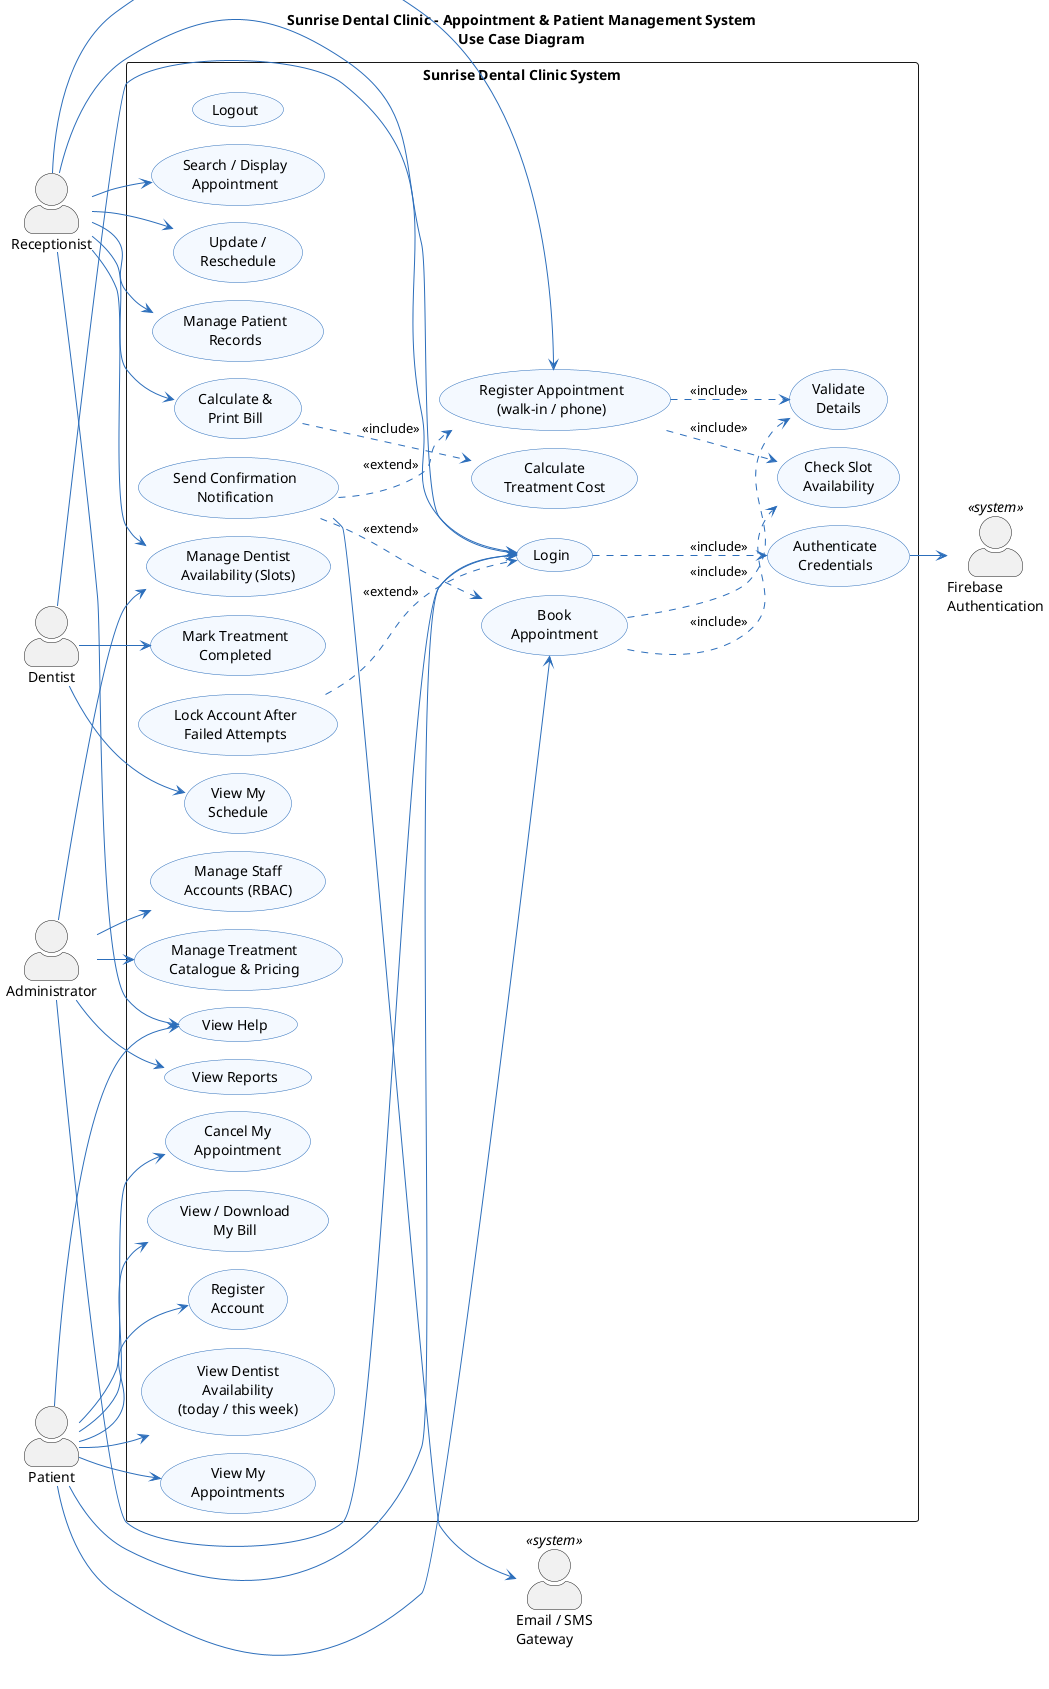

The diagram above was rendered by PlantUML. Its source (embedded in the PNG):
@startuml use_case
' Sunrise Dental Clinic - Use Case Diagram
' Layout: pure-Java Smetana engine (no Graphviz dependency)
!pragma layout smetana
skinparam backgroundColor #FFFFFF
skinparam shadowing false
skinparam packageStyle rectangle
skinparam actorStyle awesome
skinparam usecase {
  BackgroundColor #F4F9FF
  BorderColor #2C6EBB
  ArrowColor #2C6EBB
}
title Sunrise Dental Clinic - Appointment & Patient Management System\nUse Case Diagram

left to right direction

' ---- Primary (human) actors ----
actor "Patient" as PT
actor "Receptionist" as RC
actor "Dentist" as DN
actor "Administrator" as AD

' ---- Secondary (system) actors ----
actor "Firebase\nAuthentication" as FB <<system>>
actor "Email / SMS\nGateway" as GW <<system>>

rectangle "Sunrise Dental Clinic System" {

  ' Shared / security
  usecase "Login" as UC_LOGIN
  usecase "Logout" as UC_LOGOUT
  usecase "View Help" as UC_HELP
  usecase "Authenticate\nCredentials" as UC_AUTH
  usecase "Lock Account After\nFailed Attempts" as UC_LOCK

  ' Patient self-service
  usecase "Register\nAccount" as UC_REG
  usecase "View Dentist\nAvailability\n(today / this week)" as UC_AVAIL
  usecase "Book\nAppointment" as UC_BOOK
  usecase "View My\nAppointments" as UC_MYAPT
  usecase "Cancel My\nAppointment" as UC_CANCEL
  usecase "View / Download\nMy Bill" as UC_MYBILL

  ' Shared appointment sub-cases
  usecase "Validate\nDetails" as UC_VALID
  usecase "Check Slot\nAvailability" as UC_CHECK
  usecase "Send Confirmation\nNotification" as UC_NOTIFY

  ' Receptionist
  usecase "Manage Dentist\nAvailability (Slots)" as UC_SLOTS
  usecase "Register Appointment\n(walk-in / phone)" as UC_REGAPT
  usecase "Search / Display\nAppointment" as UC_SEARCH
  usecase "Update /\nReschedule" as UC_UPD
  usecase "Manage Patient\nRecords" as UC_PREC
  usecase "Calculate &\nPrint Bill" as UC_BILL
  usecase "Calculate\nTreatment Cost" as UC_COST

  ' Dentist
  usecase "View My\nSchedule" as UC_SCHED
  usecase "Mark Treatment\nCompleted" as UC_DONE

  ' Admin
  usecase "Manage Staff\nAccounts (RBAC)" as UC_STAFF
  usecase "Manage Treatment\nCatalogue & Pricing" as UC_CAT
  usecase "View Reports" as UC_RPT
}

' ---- Patient associations ----
PT --> UC_REG
PT --> UC_AVAIL
PT --> UC_BOOK
PT --> UC_MYAPT
PT --> UC_CANCEL
PT --> UC_MYBILL
PT --> UC_LOGIN
PT --> UC_HELP

' ---- Receptionist associations ----
RC --> UC_SLOTS
RC --> UC_REGAPT
RC --> UC_SEARCH
RC --> UC_UPD
RC --> UC_PREC
RC --> UC_BILL
RC --> UC_LOGIN
RC --> UC_HELP

' ---- Dentist associations ----
DN --> UC_SCHED
DN --> UC_DONE
DN --> UC_LOGIN

' ---- Admin associations (superset of receptionist) ----
AD --> UC_STAFF
AD --> UC_CAT
AD --> UC_RPT
AD --> UC_SLOTS
AD --> UC_LOGIN

' ---- Secondary actor associations ----
UC_AUTH --> FB
UC_NOTIFY --> GW

' ---- <<include>> relationships ----
UC_LOGIN ..> UC_AUTH : <<include>>
UC_BOOK ..> UC_VALID : <<include>>
UC_BOOK ..> UC_CHECK : <<include>>
UC_REGAPT ..> UC_VALID : <<include>>
UC_REGAPT ..> UC_CHECK : <<include>>
UC_BILL ..> UC_COST : <<include>>

' ---- <<extend>> relationships ----
UC_NOTIFY ..> UC_BOOK : <<extend>>
UC_NOTIFY ..> UC_REGAPT : <<extend>>
UC_LOCK ..> UC_LOGIN : <<extend>>

@enduml